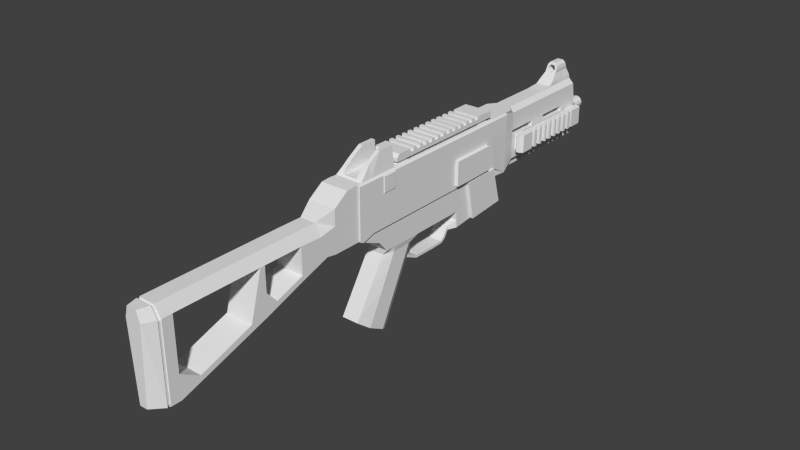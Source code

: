 # Source: submachinegun.blend  (saved by Blender 2.71.0; exported with 4.5.12 LTS)
import bpy
from mathutils import Matrix  # noqa: F401  (used for matrix-valued properties, if any)

bpy.ops.wm.read_factory_settings(use_empty=True)
scene = bpy.context.scene
scene.name = 'Scene'

# ---- collections
col_collection_1 = bpy.data.collections.new('Collection 1'); scene.collection.children.link(col_collection_1)

# ---- materials (node trees are filled in below, after node groups)
mat_material = bpy.data.materials.new('Material')
mat_material.alpha_threshold = 0.0
mat_material.use_transparent_shadow = False
mat_material.roughness = 0.5
mat_material.line_color = (0.0, 0.0, 0.0, 1.0)

# ---- material node trees

# ---- world
world_world = bpy.data.worlds.new('World'); scene.world = world_world
world_world.color = (0.05088, 0.05088, 0.05088)
world_world.use_sun_shadow = False
world_world.sun_shadow_jitter_overblur = 0.0
world_world.cycles.sampling_method = 'MANUAL'
world_world.cycles.sample_map_resolution = 256

# ---- meshes
me_cube = bpy.data.meshes.new('Cube')
me_cube.from_pydata([(0.4191, 0.4814, -2.158), (0.4191, -0.5278, -2.158), (-0.4198, -0.5278, -2.158), (-0.4198, 0.4814, -2.158), (0.4191, 0.4814, -0.6268), (0.4191, -0.5278, -0.6268), (-0.4198, -0.5278, -0.6268), (-0.4198, 0.4814, -0.6268), (0.4191, 0.4814, -2.931), (0.4191, -0.5023, -2.931), (-0.4198, -0.5023, -2.931), (-0.4198, 0.4814, -2.931), (0.4191, -1.01, -2.158), (-0.4198, -1.01, -2.158), (0.4191, -1.01, -0.6268), (-0.4198, -1.01, -0.6268), (0.4191, -0.8208, -2.931), (-0.4198, -0.8208, -2.931), (0.4191, -1.798, -2.285), (-0.4198, -1.798, -2.285), (0.4191, -1.798, -0.6268), (-0.4198, -1.798, -0.6268), (0.4191, -1.557, -2.39), (-0.4198, -1.557, -2.39), (0.4191, 1.965, -2.158), (-0.4198, 1.965, -2.158), (0.4191, 1.965, -0.6268), (-0.4198, 1.965, -0.6268), (0.4191, 2.187, -2.931), (-0.4198, 2.187, -2.931), (0.4191, 2.613, -2.158), (-0.4198, 2.613, -2.158), (0.4191, 2.761, -0.6268), (-0.4198, 2.761, -0.6268), (0.4191, 2.761, -2.931), (-0.4198, 2.761, -2.931), (0.4191, 3.821, -2.141), (-0.4198, 3.821, -2.141), (0.4191, 3.811, -0.6268), (-0.4198, 3.811, -0.6268), (0.4191, 4.024, -2.931), (-0.4198, 4.024, -2.931), (0.3547, 4.916, -2.232), (-0.3556, 4.916, -2.232), (0.3547, 4.916, -1.196), (-0.3556, 4.916, -1.196), (0.2321, 4.916, -0.6268), (-0.2329, 4.916, -0.6268), (0.3547, 6.128, -2.23), (-0.3556, 6.128, -2.23), (0.3547, 6.128, -1.196), (-0.3556, 6.128, -1.196), (0.2321, 6.128, -0.6268), (-0.2329, 6.128, -0.6268), (0.3547, 6.522, -2.23), (-0.3556, 6.522, -2.23), (0.3547, 6.522, -1.196), (-0.3556, 6.522, -1.196), (0.2321, 6.522, -0.6268), (-0.2329, 6.522, -0.6268), (0.3547, 7.723, -2.23), (-0.3556, 7.723, -2.23), (0.3547, 7.723, -1.196), (-0.3556, 7.723, -1.196), (0.2293, 7.723, -0.6268), (-0.2302, 7.723, -0.6268), (0.3547, 8.242, -2.23), (-0.3556, 8.242, -2.23), (0.3547, 8.242, -1.196), (-0.3556, 8.242, -1.196), (0.2315, 8.127, -0.6268), (-0.2323, 8.127, -0.6268), (0.2315, 7.865, -2.581), (-0.2324, 7.865, -2.581), (0.2315, 8.101, -2.581), (-0.2324, 8.101, -2.581), (0.4191, 4.432, -0.6268), (0.4191, 4.432, -1.196), (-0.4198, 4.432, -1.196), (-0.4198, 4.432, -0.6268), (-0.4466, 4.432, -2.479), (0.4459, 4.432, -2.479), (0.4191, 3.892, -2.454), (-0.4198, 3.892, -2.454), (0.4191, 2.851, -3.368), (-0.4198, 2.851, -3.368), (0.4191, 4.118, -3.265), (-0.4198, 4.118, -3.265), (0.4191, -1.4, -2.158), (0.4191, -1.122, -2.578), (-0.4198, -1.4, -2.158), (-0.4198, -1.122, -2.578), (0.4191, -1.4, -0.6268), (-0.4198, -1.4, -0.6268), (0.4256, -2.063, -2.216), (-0.4299, -2.063, -2.216), (0.4256, -2.063, -1.196), (-0.4299, -2.063, -1.196), (0.4256, -2.063, -0.6268), (-0.4299, -2.063, -0.6268), (0.4256, -2.784, -2.216), (-0.4299, -2.784, -2.216), (0.4256, -2.784, -1.196), (-0.4299, -2.784, -1.196), (0.4256, -2.784, -0.9631), (-0.4299, -2.784, -0.9631), (0.4256, -2.317, -1.196), (0.4256, -2.317, -0.6413), (-0.4299, -2.317, -0.6413), (-0.4299, -2.317, -1.196), (-0.4299, -2.317, -2.216), (0.4256, -2.317, -2.216), (0.4256, -3.298, -1.527), (0.4256, -2.784, -1.426), (0.4256, -3.086, -2.163), (0.4256, -2.784, -2.027), (-0.4299, -3.298, -1.527), (-0.4299, -2.784, -1.424), (-0.4299, -2.784, -2.027), (-0.4299, -3.086, -2.163), (0.235, -2.063, -2.216), (-0.243, -2.063, -2.216), (0.235, -2.063, -0.6268), (-0.243, -2.063, -0.6268), (0.235, -2.784, -2.216), (-0.243, -2.784, -2.216), (0.235, -2.784, -0.9631), (-0.243, -2.784, -0.9631), (-0.243, -2.317, -0.6413), (0.235, -2.317, -0.6413), (0.235, -2.317, -2.216), (-0.243, -2.317, -2.216), (0.235, -2.953, -2.216), (-0.243, -2.953, -2.216), (0.235, -3.298, -1.196), (-0.243, -3.298, -1.196), (0.235, -3.973, -1.188), (0.4256, -3.973, -1.501), (0.4256, -3.973, -2.462), (-0.4299, -3.973, -1.501), (-0.4299, -3.973, -2.462), (0.235, -3.973, -2.569), (-0.243, -3.973, -2.569), (-0.243, -3.973, -1.188), (0.235, -5.169, -2.999), (0.4256, -5.169, -1.501), (0.4256, -5.169, -2.891), (-0.4299, -5.169, -1.501), (-0.4299, -5.169, -2.891), (-0.243, -5.169, -2.999), (0.235, -5.169, -1.188), (-0.243, -5.169, -1.188), (0.235, -7.897, -3.885), (0.235, -7.897, -1.188), (0.4256, -7.897, -1.501), (0.4256, -7.897, -3.777), (-0.4299, -7.897, -1.501), (-0.4299, -7.897, -3.777), (-0.243, -7.897, -3.885), (-0.243, -7.897, -1.188), (0.235, -8.204, -1.188), (-0.243, -8.204, -1.188), (0.4256, -8.204, -1.501), (0.4256, -8.204, -3.777), (-0.4299, -8.204, -1.501), (-0.4299, -8.204, -3.777), (0.235, -8.204, -3.885), (-0.243, -8.204, -3.885), (-0.243, -8.204, -3.829), (0.3924, -8.204, -1.547), (0.3924, -8.204, -3.726), (-0.3967, -8.204, -1.547), (-0.3967, -8.204, -3.726), (0.235, -8.204, -3.829), (0.235, -8.204, -1.247), (-0.243, -8.204, -1.247), (0.235, -8.269, -3.829), (-0.243, -8.269, -3.829), (0.3924, -8.269, -1.547), (0.3924, -8.269, -3.726), (-0.3967, -8.269, -1.547), (-0.3967, -8.269, -3.726), (0.235, -8.269, -1.247), (-0.243, -8.269, -1.247), (0.235, -8.291, -3.88), (-0.243, -8.291, -3.88), (0.235, -8.291, -1.192), (0.4085, -8.291, -1.505), (0.4085, -8.291, -3.773), (-0.4128, -8.291, -1.505), (-0.4128, -8.291, -3.773), (-0.243, -8.291, -1.192), (0.1457, -8.619, -1.192), (0.235, -8.619, -1.505), (0.1138, -8.629, -3.761), (-0.243, -8.619, -1.505), (0.1933, -8.519, -3.88), (-0.2009, -8.519, -3.88), (-0.1537, -8.619, -1.192), (-0.1218, -8.629, -3.761), (0.4256, -7.897, -3.072), (0.4256, -7.12, -3.525), (0.4256, -7.305, -3.418), (0.4256, -5.169, -2.687), (0.4256, -5.687, -2.864), (0.4256, -5.31, -1.501), (-0.4299, -7.12, -3.525), (-0.4299, -7.897, -3.072), (-0.4299, -7.305, -3.418), (-0.4299, -5.169, -2.687), (-0.4299, -5.31, -1.501), (-0.4299, -5.687, -2.864), (0.4256, -3.973, -2.304), (0.4256, -2.784, -1.889), (0.4256, -3.204, -2.057), (0.4256, -5.169, -2.244), (0.4256, -4.844, -2.605), (-0.4299, -2.784, -1.889), (-0.4299, -3.973, -2.304), (-0.4299, -3.204, -2.057), (-0.4299, -5.169, -2.244), (-0.4299, -4.844, -2.605), (0.4191, 4.665, -0.6268), (-0.4198, 4.665, -0.6268), (-0.3556, 4.916, -0.7835), (0.3547, 4.916, -0.7835), (-0.3556, 6.128, -0.7835), (0.3547, 6.128, -0.7835), (-0.3556, 6.522, -0.7835), (0.3547, 6.522, -0.7835), (-0.3556, 7.723, -0.7835), (0.3547, 7.723, -0.7835), (-0.3556, 8.164, -0.7835), (0.3547, 8.164, -0.7835), (0.2261, 7.154, -0.4954), (-0.227, 7.154, -0.4954), (0.2104, 7.723, -0.4954), (-0.2113, 7.723, -0.4954), (0.2169, 8.103, -0.4954), (-0.2177, 8.103, -0.4954), (0.2321, 7.003, -0.5955), (-0.2329, 7.003, -0.5955), (0.1679, 7.374, -0.2935), (-0.1688, 7.374, -0.2935), (0.1625, 7.757, -0.2935), (-0.1634, 7.757, -0.2935), (0.1667, 8.013, -0.2935), (-0.1675, 8.013, -0.2935), (0.0908, 7.5, -0.001674), (-0.09166, 7.5, -0.001674), (0.0908, 7.742, -0.001674), (-0.09166, 7.742, -0.001674), (0.0908, 7.903, -0.001674), (-0.09166, 7.903, -0.001674), (-0.1791, 7.956, -0.1957), (-0.1771, 7.749, -0.1957), (0.1783, 7.956, -0.1957), (-0.1798, 7.44, -0.1957), (0.1762, 7.749, -0.1957), (0.1789, 7.44, -0.1957), (-0.1582, 7.746, -0.08051), (-0.1597, 7.47, -0.08051), (0.1589, 7.47, -0.08051), (-0.1594, 7.93, -0.08051), (0.1585, 7.93, -0.08051), (0.1573, 7.746, -0.08051), (0.1146, 7.44, -0.1957), (0.06437, 7.47, -0.08051), (0.05854, 7.374, -0.2935), (-0.1157, 7.44, -0.1957), (-0.06894, 7.47, -0.08051), (-0.07812, 7.374, -0.2935), (0.1146, 7.956, -0.1957), (0.05854, 8.013, -0.2935), (0.06437, 7.93, -0.08051), (-0.1157, 7.956, -0.1957), (-0.06894, 7.93, -0.08051), (-0.07812, 8.013, -0.2935), (0.2634, 0.3928, -3.097), (0.3847, -0.5023, -3.097), (-0.3853, -0.5023, -3.097), (-0.2641, 0.3928, -3.097), (0.2634, -0.8208, -3.097), (-0.2641, -0.8208, -3.097), (0.2634, -0.7531, -5.418), (0.3847, -1.49, -5.021), (-0.3853, -1.49, -5.021), (-0.2641, -0.7531, -5.418), (0.2634, -1.868, -4.74), (-0.2641, -1.868, -4.74), (-0.2641, -1.768, -4.583), (-0.3853, -1.396, -4.837), (0.2634, -1.768, -4.583), (-0.2641, -0.6522, -5.219), (0.2634, -0.6522, -5.219), (0.3847, -1.396, -4.837), (-0.2641, -1.262, -3.79), (0.2634, -1.262, -3.79), (-0.3853, -0.9186, -3.908), (-0.2641, -0.09026, -4.075), (0.2634, -0.09027, -4.075), (0.3847, -0.9186, -3.908), (-0.2641, -1.352, -3.931), (0.2634, -1.352, -3.931), (-0.3853, -1.003, -4.073), (-0.2641, -0.1886, -4.274), (0.2634, -0.1886, -4.274), (0.3847, -1.003, -4.073), (-0.2641, -0.9892, -3.361), (0.2634, -0.9892, -3.361), (-0.3853, -0.6611, -3.406), (-0.2641, 0.2085, -3.47), (0.2634, 0.2085, -3.47), (0.3847, -0.6611, -3.406), (-0.2641, -1.06, -3.472), (0.2634, -1.06, -3.472), (-0.3853, -0.7275, -3.536), (-0.2641, 0.1315, -3.626), (0.2634, 0.1315, -3.626), (0.3847, -0.7275, -3.536), (0.08815, -0.6288, -5.408), (-0.08885, -0.6288, -5.408), (-0.08885, -0.5822, -5.325), (0.08815, -0.5822, -5.325), (-0.08885, 0.02732, -4.224), (0.08815, 0.02732, -4.224), (-0.08885, 0.001219, -4.277), (0.08815, 0.001219, -4.277), (0.4191, 0.1744, -2.158), (-0.4198, 0.1744, -2.158), (0.4191, 0.1744, -0.6268), (-0.4198, 0.1744, -0.6268), (0.4191, 0.1744, -2.931), (-0.4198, 0.1744, -2.931), (0.3847, 0.1134, -3.097), (-0.3853, 0.1134, -3.097), (0.3847, -0.9832, -5.294), (-0.3853, -0.9832, -5.294), (-0.3853, -0.8842, -5.1), (0.3847, -0.8842, -5.1), (-0.3853, -0.3488, -4.023), (0.3847, -0.3488, -4.023), (-0.3853, -0.443, -4.212), (0.3847, -0.443, -4.212), (-0.3853, -0.06296, -3.45), (0.3847, -0.06296, -3.45), (-0.3853, -0.1367, -3.598), (0.3847, -0.1367, -3.598), (0.4191, -1.917, -2.223), (-0.4198, -1.917, -2.223), (0.4191, -1.917, -1.196), (-0.4198, -1.917, -1.196), (0.4191, -1.917, -0.6268), (-0.4198, -1.917, -0.6268), (0.4256, -1.939, -2.216), (-0.4299, -1.939, -2.216), (0.4256, -1.939, -1.196), (-0.4299, -1.939, -1.196), (0.4256, -1.939, -0.6268), (-0.4299, -1.939, -0.6268), (0.235, -1.939, -2.216), (-0.243, -1.939, -2.216), (0.235, -1.939, -1.196), (-0.243, -1.939, -1.196), (0.235, -1.939, -0.6268), (-0.243, -1.939, -0.6268), (0.5184, 2.613, -2.158), (-0.5191, 2.613, -2.158), (0.5184, 2.761, -2.931), (-0.5191, 2.761, -2.931), (0.5184, 3.821, -2.141), (-0.5191, 3.821, -2.141), (0.5184, 4.024, -2.931), (-0.5191, 4.024, -2.931), (0.5184, 3.892, -2.454), (-0.5191, 3.892, -2.454), (0.5184, 2.851, -3.368), (-0.5191, 2.851, -3.368), (0.5184, 4.118, -3.265), (-0.5191, 4.118, -3.265), (0.4727, 0.4814, -2.158), (0.4727, -0.5278, -2.158), (-0.4734, -0.5278, -2.158), (-0.4734, 0.4814, -2.158), (0.4727, 0.4814, -1.196), (0.4727, -0.5278, -1.196), (-0.4734, -0.5278, -1.196), (-0.4734, 0.4814, -1.196), (0.4727, -1.01, -2.158), (-0.4734, -1.01, -2.158), (0.4727, -1.01, -1.196), (-0.4734, -1.01, -1.196), (0.4727, -1.798, -2.285), (-0.4734, -1.798, -2.285), (0.4727, -1.798, -1.196), (-0.4734, -1.798, -1.196), (0.4727, 1.965, -2.158), (-0.4734, 1.965, -2.158), (0.4727, 1.965, -1.196), (-0.4734, 1.965, -1.196), (0.4727, 2.613, -2.158), (-0.4734, 2.613, -2.158), (0.4727, 2.761, -1.196), (-0.4734, 2.761, -1.196), (0.4727, 3.821, -2.141), (-0.4734, 3.821, -2.141), (0.4727, 3.811, -1.196), (-0.4734, 3.811, -1.196), (0.4727, 4.432, -1.196), (-0.4734, 4.432, -1.196), (0.4727, -1.4, -2.158), (-0.4734, -1.4, -2.158), (0.4727, -1.4, -1.196), (-0.4734, -1.4, -1.196), (0.4727, 0.1744, -2.158), (-0.4734, 0.1744, -2.158), (0.4727, 0.1744, -1.196), (-0.4734, 0.1744, -1.196), (0.4727, -1.917, -2.223), (-0.4734, -1.917, -2.223), (0.4727, -1.917, -1.196), (-0.4734, -1.917, -1.196), (0.4727, 2.021, -2.054), (0.4727, 2.021, -1.298), (0.4727, 2.53, -2.054), (0.4727, 2.646, -1.298), (0.4727, 3.478, -2.041), (0.4727, 3.471, -1.298), (0.5716, 2.021, -2.054), (0.5716, 2.021, -1.298), (0.5716, 2.53, -2.054), (0.5716, 2.646, -1.298), (0.5716, 3.478, -2.041), (0.5716, 3.471, -1.298), (0.4191, 2.204, -3.438), (-0.4198, 2.204, -3.438), (-0.4198, 2.807, -3.153), (-0.4198, 4.072, -3.101), (0.4191, 4.072, -3.101), (0.4191, 2.807, -3.153), (-0.5191, 2.807, -3.153), (-0.5191, 4.072, -3.101), (0.5184, 4.072, -3.101), (0.5184, 2.807, -3.153), (-0.4198, 2.196, -3.188), (0.4191, 2.196, -3.188), (0.2247, 2.048, -3.51), (-0.2254, 2.048, -3.51), (-0.2254, 2.039, -3.388), (0.2247, 2.039, -3.388), (0.2247, 1.996, -3.598), (-0.2254, 1.996, -3.598), (-0.2254, 1.947, -3.536), (0.2247, 1.947, -3.536), (0.2247, 1.911, -3.737), (-0.2254, 1.911, -3.737), (-0.2254, 1.862, -3.675), (0.2247, 1.862, -3.675), (0.2247, 1.769, -3.825), (-0.2254, 1.769, -3.825), (-0.2254, 1.745, -3.75), (0.2247, 1.745, -3.75), (0.2247, 1.37, -3.837), (-0.2254, 1.37, -3.837), (-0.2254, 1.371, -3.758), (0.2247, 1.371, -3.758), (0.2247, 0.6449, -3.824), (-0.2254, 0.6449, -3.824), (-0.2254, 0.6463, -3.746), (0.2247, 0.6463, -3.746), (0.2247, 0.2244, -3.63), (-0.2254, 0.2244, -3.63), (-0.2254, 0.2572, -3.558), (0.2247, 0.2572, -3.558), (-0.4198, 4.432, -0.6785), (0.4191, 4.432, -0.6785), (-0.4198, -1.917, -0.6785), (0.4191, -1.917, -0.6785), (-0.4734, 0.4814, -0.6785), (-0.4734, -0.5278, -0.6785), (0.4727, -0.5278, -0.6785), (0.4727, 0.4814, -0.6785), (-0.4734, -1.01, -0.6785), (0.4727, -1.01, -0.6785), (-0.4734, -1.798, -0.6785), (0.4727, -1.798, -0.6785), (-0.4734, 1.965, -0.6785), (0.4727, 1.965, -0.6785), (-0.4734, 2.761, -0.6785), (0.4727, 2.761, -0.6785), (-0.4734, 3.811, -0.6785), (0.4727, 3.811, -0.6785), (-0.4734, 4.432, -0.6785), (0.4727, 4.432, -0.6785), (0.4727, -1.4, -0.6785), (-0.4734, -1.4, -0.6785), (-0.4734, 0.1744, -0.6785), (0.4727, 0.1744, -0.6785), (-0.4734, -1.917, -0.6785), (0.4727, -1.917, -0.6785), (0.3456, -0.5278, -0.02591), (-0.3463, -0.5278, -0.02591), (0.3456, -1.01, -0.02591), (-0.3463, -1.01, -0.02591), (0.3456, -1.651, -0.4371), (-0.3463, -1.651, -0.4371), (0.3456, -1.4, -0.2623), (-0.3463, -1.4, -0.2623), (0.4936, -0.5569, -1.164), (0.4936, -0.9807, -1.164), (0.4936, -0.5569, -0.7098), (0.4936, -0.9807, -0.7098), (-0.221, -1.4, -0.2623), (-0.221, -1.01, -0.02591), (-0.221, -1.651, -0.4371), (-0.221, -0.5278, -0.02591), (0.2299, -1.4, -0.2623), (0.2299, -1.651, -0.4371), (0.2299, -1.01, -0.02591), (0.2299, -0.5278, -0.02591), (-0.221, -1.4, -0.5776), (-0.221, -1.01, -0.5776), (-0.221, -1.756, -0.5776), (-0.221, -0.5278, -0.5776), (0.2299, -1.4, -0.5776), (0.2299, -1.756, -0.5776), (0.2299, -1.01, -0.5776), (0.2299, -0.5278, -0.5776), (0.3547, 7.539, -1.33), (0.3547, 5.943, -1.33), (0.3547, 4.916, -1.33), (0.3547, 6.522, -1.33), (0.3547, 5.943, -1.501), (0.3547, 7.539, -1.501), (0.3547, 6.522, -1.501), (0.3547, 4.916, -1.501), (-0.3556, 7.539, -1.501), (-0.3556, 5.943, -1.501), (-0.3556, 4.916, -1.501), (-0.3556, 6.522, -1.501), (-0.3556, 4.916, -1.33), (-0.3556, 5.943, -1.33), (-0.3556, 6.522, -1.33), (-0.3556, 7.539, -1.33), (-0.0003209, 9.046, -1.521), (-0.0003209, 7.046, -1.521), (0.09622, 9.046, -1.546), (0.09622, 7.046, -1.546), (0.1669, 9.046, -1.615), (0.1669, 7.046, -1.615), (0.1928, 9.046, -1.709), (0.1928, 7.046, -1.709), (0.1669, 9.046, -1.803), (0.1669, 7.046, -1.803), (0.09622, 9.046, -1.872), (0.09622, 7.046, -1.872), (-0.0003209, 9.046, -1.898), (-0.0003209, 7.046, -1.898), (-0.09686, 9.046, -1.872), (-0.09686, 7.046, -1.872), (-0.1675, 9.046, -1.803), (-0.1675, 7.046, -1.803), (-0.1934, 9.046, -1.709), (-0.1934, 7.046, -1.709), (-0.1675, 9.046, -1.615), (-0.1675, 7.046, -1.615), (-0.09686, 9.046, -1.546), (-0.09686, 7.046, -1.546), (-0.0003209, 8.664, -1.521), (0.09622, 8.664, -1.546), (0.1669, 8.664, -1.615), (0.1928, 8.664, -1.709), (0.1669, 8.664, -1.803), (0.09622, 8.664, -1.872), (-0.0003209, 8.664, -1.898), (-0.09686, 8.664, -1.872), (-0.1675, 8.664, -1.803), (-0.1934, 8.664, -1.709), (-0.1675, 8.664, -1.615), (-0.09686, 8.664, -1.546), (-0.0003209, 8.451, -1.438), (0.1388, 8.451, -1.475), (0.2406, 8.451, -1.574), (0.2778, 8.451, -1.709), (0.2406, 8.451, -1.845), (0.1388, 8.451, -1.944), (-0.0003209, 8.451, -1.98), (-0.1394, 8.451, -1.944), (-0.2412, 8.451, -1.845), (-0.2785, 8.451, -1.709), (-0.2412, 8.451, -1.574), (-0.1394, 8.451, -1.475), (-0.0003209, 8.451, -1.521), (0.09622, 8.451, -1.546), (0.1669, 8.451, -1.615), (0.1928, 8.451, -1.709), (0.1669, 8.451, -1.803), (0.09622, 8.451, -1.872), (-0.0003209, 8.451, -1.898), (-0.09686, 8.451, -1.872), (-0.1675, 8.451, -1.803), (-0.1934, 8.451, -1.709), (-0.1675, 8.451, -1.615), (-0.09686, 8.451, -1.546), (-0.0003209, 9.046, -1.557), (-0.0003209, 7.046, -1.557), (0.07792, 9.046, -1.577), (0.07792, 7.046, -1.577), (0.1352, 9.046, -1.633), (0.1352, 7.046, -1.633), (0.1562, 9.046, -1.709), (0.1562, 7.046, -1.709), (0.1352, 9.046, -1.786), (0.1352, 7.046, -1.786), (0.07792, 9.046, -1.841), (0.07792, 7.046, -1.841), (-0.0003209, 9.046, -1.862), (-0.0003209, 7.046, -1.862), (-0.07856, 9.046, -1.841), (-0.07856, 7.046, -1.841), (-0.1358, 9.046, -1.786), (-0.1358, 7.046, -1.786), (-0.1568, 9.046, -1.709), (-0.1568, 7.046, -1.709), (-0.1358, 9.046, -1.633), (-0.1358, 7.046, -1.633), (-0.07856, 9.046, -1.577), (-0.07856, 7.046, -1.577), (0.4191, 0.1251, -0.419), (-0.4198, 0.1251, -0.419), (0.4191, 3.075, -0.419), (-0.4198, 3.075, -0.419), (0.4191, 0.1251, -0.5301), (-0.4198, 0.1251, -0.5301), (0.4191, 3.075, -0.5301), (-0.4198, 3.075, -0.5301), (0.4191, -0.3995, -0.419), (-0.4198, -0.3995, -0.419), (0.4191, -0.3995, -0.5301), (-0.4198, -0.3995, -0.5301), (0.4191, 3.687, -0.419), (-0.4198, 3.687, -0.419), (0.4191, 3.687, -0.5301), (-0.4198, 3.687, -0.5301), (0.4191, 0.1251, -0.3215), (-0.4198, 0.1251, -0.3215), (0.4191, -0.3239, -0.3215), (-0.4198, -0.3239, -0.3215), (0.4191, 3.075, -0.3323), (-0.4198, 3.075, -0.3323), (0.4191, 3.629, -0.3323), (-0.4198, 3.629, -0.3323), (0.4191, 2.921, -0.419), (0.4191, 2.809, -0.419), (0.4191, 2.659, -0.419), (0.4191, 2.55, -0.419), (0.4191, 2.405, -0.419), (0.4191, 2.279, -0.419), (0.4191, 2.156, -0.419), (0.4191, 2.035, -0.419), (0.4191, 1.907, -0.419), (0.4191, 1.793, -0.419), (0.4191, 1.65, -0.419), (0.4191, 1.536, -0.419), (0.4191, 1.386, -0.419), (0.4191, 1.289, -0.419), (0.4191, 1.135, -0.419), (0.4191, 1.03, -0.419), (0.4191, 0.878, -0.419), (0.4191, 0.7951, -0.419), (0.4191, 0.6429, -0.419), (0.4191, 0.5385, -0.419), (0.4191, 0.384, -0.419), (0.4191, 0.2677, -0.419), (-0.4198, 0.2677, -0.419), (-0.4198, 0.384, -0.419), (-0.4198, 0.5385, -0.419), (-0.4198, 0.6429, -0.419), (-0.4198, 0.7951, -0.419), (-0.4198, 0.878, -0.419), (-0.4198, 1.03, -0.419), (-0.4198, 1.135, -0.419), (-0.4198, 1.289, -0.419), (-0.4198, 1.386, -0.419), (-0.4198, 1.536, -0.419), (-0.4198, 1.65, -0.419), (-0.4198, 1.793, -0.419), (-0.4198, 1.907, -0.419), (-0.4198, 2.035, -0.419), (-0.4198, 2.156, -0.419), (-0.4198, 2.279, -0.419), (-0.4198, 2.405, -0.419), (-0.4198, 2.55, -0.419), (-0.4198, 2.659, -0.419), (-0.4198, 2.809, -0.419), (-0.4198, 2.921, -0.419), (0.4191, 2.921, -0.5301), (0.4191, 2.809, -0.5301), (0.4191, 2.659, -0.5301), (0.4191, 2.55, -0.5301), (0.4191, 2.405, -0.5301), (0.4191, 2.279, -0.5301), (0.4191, 2.156, -0.5301), (0.4191, 2.035, -0.5301), (0.4191, 1.907, -0.5301), (0.4191, 1.793, -0.5301), (0.4191, 1.65, -0.5301), (0.4191, 1.536, -0.5301), (0.4191, 1.386, -0.5301), (0.4191, 1.289, -0.5301), (0.4191, 1.135, -0.5301), (0.4191, 1.03, -0.5301), (0.4191, 0.878, -0.5301), (0.4191, 0.7951, -0.5301), (0.4191, 0.6429, -0.5301), (0.4191, 0.5385, -0.5301), (0.4191, 0.384, -0.5301), (0.4191, 0.2677, -0.5301), (-0.4198, 0.2677, -0.5301), (-0.4198, 0.384, -0.5301), (-0.4198, 0.5385, -0.5301), (-0.4198, 0.6429, -0.5301), (-0.4198, 0.7951, -0.5301), (-0.4198, 0.878, -0.5301), (-0.4198, 1.03, -0.5301), (-0.4198, 1.135, -0.5301), (-0.4198, 1.289, -0.5301), (-0.4198, 1.386, -0.5301), (-0.4198, 1.536, -0.5301), (-0.4198, 1.65, -0.5301), (-0.4198, 1.793, -0.5301), (-0.4198, 1.907, -0.5301), (-0.4198, 2.035, -0.5301), (-0.4198, 2.156, -0.5301), (-0.4198, 2.279, -0.5301), (-0.4198, 2.405, -0.5301), (-0.4198, 2.55, -0.5301), (-0.4198, 2.659, -0.5301), (-0.4198, 2.809, -0.5301), (-0.4198, 2.921, -0.5301), (0.4191, 2.921, -0.3244), (0.4191, 2.809, -0.3244), (0.4191, 2.659, -0.3244), (0.4191, 2.55, -0.3244), (0.4191, 2.405, -0.3244), (0.4191, 2.279, -0.3244), (0.4191, 2.156, -0.3244), (0.4191, 2.035, -0.3244), (0.4191, 1.907, -0.3244), (0.4191, 1.793, -0.3244), (0.4191, 1.65, -0.3244), (0.4191, 1.536, -0.3244), (0.4191, 1.386, -0.3244), (0.4191, 1.289, -0.3244), (0.4191, 1.135, -0.3244), (0.4191, 1.03, -0.3244), (0.4191, 0.878, -0.3244), (0.4191, 0.7951, -0.3244), (0.4191, 0.6429, -0.3244), (0.4191, 0.5385, -0.3244), (0.4191, 0.384, -0.3244), (0.4191, 0.2677, -0.3244), (-0.4198, 0.2677, -0.3244), (-0.4198, 0.384, -0.3244), (-0.4198, 0.5385, -0.3244), (-0.4198, 0.6429, -0.3244), (-0.4198, 0.7951, -0.3244), (-0.4198, 0.878, -0.3244), (-0.4198, 1.03, -0.3244), (-0.4198, 1.135, -0.3244), (-0.4198, 1.289, -0.3244), (-0.4198, 1.386, -0.3244), (-0.4198, 1.536, -0.3244), (-0.4198, 1.65, -0.3244), (-0.4198, 1.793, -0.3244), (-0.4198, 1.907, -0.3244), (-0.4198, 2.035, -0.3244), (-0.4198, 2.156, -0.3244), (-0.4198, 2.279, -0.3244), (-0.4198, 2.405, -0.3244), (-0.4198, 2.55, -0.3244), (-0.4198, 2.659, -0.3244), (-0.4198, 2.809, -0.3244), (-0.4198, 2.921, -0.3244), (0.3721, -0.009097, -0.5301), (-0.3728, -0.009097, -0.5301), (0.3721, -0.2653, -0.5301), (-0.3728, -0.2653, -0.5301), (0.3721, 0.08753, -0.6428), (-0.3728, 0.08753, -0.6428), (0.3721, -0.362, -0.6428), (-0.3728, -0.362, -0.6428), (0.3584, 3.191, -0.5301), (-0.3591, 3.191, -0.5301), (0.3584, 3.491, -0.5301), (-0.3591, 3.491, -0.5301), (0.3584, 3.117, -0.6475), (-0.3591, 3.117, -0.6475), (0.3584, 3.565, -0.6475), (-0.3591, 3.565, -0.6475), (0.215, 5.45, -2.433), (-0.2157, 5.45, -2.433), (0.215, 5.45, -2.334), (-0.2157, 5.45, -2.334), (0.215, 4.906, -2.433), (-0.2157, 4.906, -2.433), (0.215, 4.906, -2.334), (-0.2157, 4.906, -2.334), (0.215, 5.45, -2.51), (-0.2157, 5.45, -2.51), (0.215, 4.958, -2.51), (-0.2157, 4.958, -2.51), (0.215, 5.587, -2.433), (0.215, 5.686, -2.433), (0.215, 5.82, -2.433), (0.215, 5.917, -2.433), (0.215, 6.046, -2.433), (0.215, 6.157, -2.433), (0.215, 6.267, -2.433), (0.215, 6.375, -2.433), (0.215, 6.489, -2.433), (0.215, 6.59, -2.433), (0.215, 6.717, -2.433), (0.215, 6.818, -2.433), (0.215, 6.951, -2.433), (0.215, 7.038, -2.433), (0.215, 7.175, -2.433), (0.215, 7.268, -2.433), (0.215, 7.403, -2.433), (0.215, 7.477, -2.433), (0.215, 7.612, -2.433), (0.215, 7.705, -2.433), (0.215, 7.842, -2.433), (-0.2157, 7.842, -2.433), (-0.2157, 7.705, -2.433), (-0.2157, 7.612, -2.433), (-0.2157, 7.477, -2.433), (-0.2157, 7.403, -2.433), (-0.2157, 7.268, -2.433), (-0.2157, 7.175, -2.433), (-0.2157, 7.038, -2.433), (-0.2157, 6.951, -2.433), (-0.2157, 6.818, -2.433), (-0.2157, 6.717, -2.433), (-0.2157, 6.59, -2.433), (-0.2157, 6.489, -2.433), (-0.2157, 6.375, -2.433), (-0.2157, 6.267, -2.433), (-0.2157, 6.157, -2.433), (-0.2157, 6.046, -2.433), (-0.2157, 5.917, -2.433), (-0.2157, 5.82, -2.433), (-0.2157, 5.686, -2.433), (-0.2157, 5.587, -2.433), (0.215, 5.587, -2.334), (0.215, 5.686, -2.334), (0.215, 5.82, -2.334), (0.215, 5.917, -2.334), (0.215, 6.046, -2.334), (0.215, 6.157, -2.334), (0.215, 6.267, -2.334), (0.215, 6.375, -2.334), (0.215, 6.489, -2.334), (0.215, 6.59, -2.334), (0.215, 6.717, -2.334), (0.215, 6.818, -2.334), (0.215, 6.951, -2.334), (0.215, 7.038, -2.334), (0.215, 7.175, -2.334), (0.215, 7.268, -2.334), (0.215, 7.403, -2.334), (0.215, 7.477, -2.334), (0.215, 7.612, -2.334), (0.215, 7.705, -2.334), (0.215, 7.842, -2.334), (-0.2157, 7.842, -2.334), (-0.2157, 7.705, -2.334), (-0.2157, 7.612, -2.334), (-0.2157, 7.477, -2.334), (-0.2157, 7.403, -2.334), (-0.2157, 7.268, -2.334), (-0.2157, 7.175, -2.334), (-0.2157, 7.038, -2.334), (-0.2157, 6.951, -2.334), (-0.2157, 6.818, -2.334), (-0.2157, 6.717, -2.334), (-0.2157, 6.59, -2.334), (-0.2157, 6.489, -2.334), (-0.2157, 6.375, -2.334), (-0.2157, 6.267, -2.334), (-0.2157, 6.157, -2.334), (-0.2157, 6.046, -2.334), (-0.2157, 5.917, -2.334), (-0.2157, 5.82, -2.334), (-0.2157, 5.686, -2.334), (-0.2157, 5.587, -2.334), (0.215, 5.587, -2.517), (0.215, 5.686, -2.517), (0.215, 5.82, -2.517), (0.215, 5.917, -2.517), (0.215, 6.046, -2.517), (0.215, 6.157, -2.517), (0.215, 6.267, -2.517), (0.215, 6.375, -2.517), (0.215, 6.489, -2.517), (0.215, 6.59, -2.517), (0.215, 6.717, -2.517), (0.215, 6.818, -2.517), (0.215, 6.951, -2.517), (0.215, 7.038, -2.517), (0.215, 7.175, -2.517), (0.215, 7.268, -2.517), (0.215, 7.403, -2.517), (0.215, 7.477, -2.517), (0.215, 7.612, -2.517), (0.215, 7.705, -2.517), (-0.2157, 7.705, -2.517), (-0.2157, 7.612, -2.517), (-0.2157, 7.477, -2.517), (-0.2157, 7.403, -2.517), (-0.2157, 7.268, -2.517), (-0.2157, 7.175, -2.517), (-0.2157, 7.038, -2.517), (-0.2157, 6.951, -2.517), (-0.2157, 6.818, -2.517), (-0.2157, 6.717, -2.517), (-0.2157, 6.59, -2.517), (-0.2157, 6.489, -2.517), (-0.2157, 6.375, -2.517), (-0.2157, 6.267, -2.517), (-0.2157, 6.157, -2.517), (-0.2157, 6.046, -2.517), (-0.2157, 5.917, -2.517), (-0.2157, 5.82, -2.517), (-0.2157, 5.686, -2.517), (-0.2157, 5.587, -2.517), (0.1838, 5.347, -2.334), (-0.1845, 5.347, -2.334), (0.1838, 5.081, -2.334), (-0.1845, 5.081, -2.334), (0.1838, 5.413, -2.229), (-0.1845, 5.413, -2.229), (0.1838, 5.014, -2.229), (-0.1845, 5.014, -2.229), (0.3547, 8.242, -2.406), (0.3547, 7.723, -2.406), (-0.3556, 7.723, -2.406), (-0.3556, 8.242, -2.406), (0.5581, 5.538, -2.026), (0.5581, 5.538, -1.483), (0.5581, 7.73, -2.026), (0.5581, 7.73, -1.483), (0.4469, 5.538, -2.026), (0.4469, 5.538, -1.483), (0.4469, 7.73, -2.026), (0.4469, 7.73, -1.483), (0.5581, 5.014, -2.026), (0.5581, 5.014, -1.483), (0.4469, 5.014, -2.026), (0.4469, 5.014, -1.483), (0.5581, 8.227, -2.026), (0.5581, 8.227, -1.483), (0.4469, 8.227, -2.026), (0.4469, 8.227, -1.483), (0.6555, 5.538, -2.026), (0.6555, 5.538, -1.483), (0.6555, 5.089, -2.026), (0.6555, 5.089, -1.483), (0.6447, 7.73, -2.026), (0.6447, 7.73, -1.483), (0.6447, 8.169, -2.026), (0.6447, 8.169, -1.483), (0.5581, 7.623, -2.026), (0.5581, 7.502, -2.026), (0.5581, 7.36, -2.026), (0.5581, 7.246, -2.026), (0.5581, 7.101, -2.026), (0.5581, 6.987, -2.026), (0.5581, 6.845, -2.026), (0.5581, 6.748, -2.026), (0.5581, 6.576, -2.026), (0.5581, 6.472, -2.026), (0.5581, 6.313, -2.026), (0.5581, 6.23, -2.026), (0.5581, 6.056, -2.026), (0.5581, 5.952, -2.026), (0.5581, 5.797, -2.026), (0.5581, 5.681, -2.026), (0.5581, 5.681, -1.483), (0.5581, 5.797, -1.483), (0.5581, 5.952, -1.483), (0.5581, 6.056, -1.483), (0.5581, 6.23, -1.483), (0.5581, 6.313, -1.483), (0.5581, 6.472, -1.483), (0.5581, 6.576, -1.483), (0.5581, 6.748, -1.483), (0.5581, 6.845, -1.483), (0.5581, 6.987, -1.483), (0.5581, 7.101, -1.483), (0.5581, 7.246, -1.483), (0.5581, 7.36, -1.483), (0.5581, 7.502, -1.483), (0.5581, 7.623, -1.483), (0.4469, 7.623, -2.026), (0.4469, 7.502, -2.026), (0.4469, 7.36, -2.026), (0.4469, 7.246, -2.026), (0.4469, 7.101, -2.026), (0.4469, 6.987, -2.026), (0.4469, 6.845, -2.026), (0.4469, 6.748, -2.026), (0.4469, 6.576, -2.026), (0.4469, 6.472, -2.026), (0.4469, 6.313, -2.026), (0.4469, 6.23, -2.026), (0.4469, 6.056, -2.026), (0.4469, 5.952, -2.026), (0.4469, 5.797, -2.026), (0.4469, 5.681, -2.026), (0.4469, 5.681, -1.483), (0.4469, 5.797, -1.483), (0.4469, 5.952, -1.483), (0.4469, 6.056, -1.483), (0.4469, 6.23, -1.483), (0.4469, 6.313, -1.483), (0.4469, 6.472, -1.483), (0.4469, 6.576, -1.483), (0.4469, 6.748, -1.483), (0.4469, 6.845, -1.483), (0.4469, 6.987, -1.483), (0.4469, 7.101, -1.483), (0.4469, 7.246, -1.483), (0.4469, 7.36, -1.483), (0.4469, 7.502, -1.483), (0.4469, 7.623, -1.483), (0.6526, 7.623, -2.026), (0.6526, 7.502, -2.026), (0.6526, 7.36, -2.026), (0.6526, 7.246, -2.026), (0.6526, 7.101, -2.026), (0.6526, 6.987, -2.026), (0.6526, 6.845, -2.026), (0.6526, 6.748, -2.026), (0.6526, 6.576, -2.026), (0.6526, 6.472, -2.026), (0.6526, 6.313, -2.026), (0.6526, 6.23, -2.026), (0.6526, 6.056, -2.026), (0.6526, 5.952, -2.026), (0.6526, 5.797, -2.026), (0.6526, 5.681, -2.026), (0.6526, 5.681, -1.483), (0.6526, 5.797, -1.483), (0.6526, 5.952, -1.483), (0.6526, 6.056, -1.483), (0.6526, 6.23, -1.483), (0.6526, 6.313, -1.483), (0.6526, 6.472, -1.483), (0.6526, 6.576, -1.483), (0.6526, 6.748, -1.483), (0.6526, 6.845, -1.483), (0.6526, 6.987, -1.483), (0.6526, 7.101, -1.483), (0.6526, 7.246, -1.483), (0.6526, 7.36, -1.483), (0.6526, 7.502, -1.483), (0.6526, 7.623, -1.483), (0.4469, 5.404, -1.995), (0.4469, 5.404, -1.513), (0.4469, 5.148, -1.995), (0.4469, 5.148, -1.513), (0.3342, 5.501, -1.995), (0.3342, 5.501, -1.513), (0.3342, 5.051, -1.995), (0.3342, 5.051, -1.513), (0.4469, 7.846, -1.986), (0.4469, 7.846, -1.522), (0.4469, 8.146, -1.986), (0.4469, 8.146, -1.522), (0.3295, 7.771, -1.986), (0.3295, 7.771, -1.522), (0.3295, 8.22, -1.986), (0.3295, 8.22, -1.522), (-0.5589, 5.538, -1.482), (-0.5589, 5.538, -2.026), (-0.5589, 7.73, -1.482), (-0.5589, 7.73, -2.026), (-0.4478, 5.538, -1.482), (-0.4478, 5.538, -2.026), (-0.4478, 7.73, -1.482), (-0.4478, 7.73, -2.026), (-0.5589, 5.014, -1.482), (-0.5589, 5.014, -2.026), (-0.4478, 5.014, -1.482), (-0.4478, 5.014, -2.026), (-0.5589, 8.227, -1.482), (-0.5589, 8.227, -2.026), (-0.4478, 8.227, -1.482), (-0.4478, 8.227, -2.026), (-0.6564, 5.538, -1.482), (-0.6564, 5.538, -2.026), (-0.6564, 5.089, -1.482), (-0.6564, 5.089, -2.026), (-0.6455, 7.73, -1.482), (-0.6455, 7.73, -2.026), (-0.6455, 8.169, -1.482), (-0.6455, 8.169, -2.026), (-0.5589, 7.623, -1.482), (-0.5589, 7.502, -1.482), (-0.5589, 7.36, -1.482), (-0.5589, 7.246, -1.482), (-0.5589, 7.101, -1.482), (-0.5589, 6.987, -1.482), (-0.5589, 6.845, -1.482), (-0.5589, 6.748, -1.482), (-0.5589, 6.576, -1.482), (-0.5589, 6.472, -1.482), (-0.5589, 6.313, -1.482), (-0.5589, 6.23, -1.482), (-0.5589, 6.056, -1.482), (-0.5589, 5.952, -1.482), (-0.5589, 5.797, -1.482), (-0.5589, 5.681, -1.482), (-0.5589, 5.681, -2.026), (-0.5589, 5.797, -2.026), (-0.5589, 5.952, -2.026), (-0.5589, 6.056, -2.026), (-0.5589, 6.23, -2.026), (-0.5589, 6.313, -2.026), (-0.5589, 6.472, -2.026), (-0.5589, 6.576, -2.026), (-0.5589, 6.748, -2.026), (-0.5589, 6.845, -2.026), (-0.5589, 6.987, -2.026), (-0.5589, 7.101, -2.026), (-0.5589, 7.246, -2.026), (-0.5589, 7.36, -2.026), (-0.5589, 7.502, -2.026), (-0.5589, 7.623, -2.026), (-0.4478, 7.623, -1.482), (-0.4478, 7.502, -1.482), (-0.4478, 7.36, -1.482), (-0.4478, 7.246, -1.482), (-0.4478, 7.101, -1.482), (-0.4478, 6.987, -1.482), (-0.4478, 6.845, -1.482), (-0.4478, 6.748, -1.482), (-0.4478, 6.576, -1.482), (-0.4478, 6.472, -1.482), (-0.4478, 6.313, -1.482), (-0.4478, 6.23, -1.482), (-0.4478, 6.056, -1.482), (-0.4478, 5.952, -1.482), (-0.4478, 5.797, -1.482), (-0.4478, 5.681, -1.482), (-0.4478, 5.681, -2.026), (-0.4478, 5.797, -2.026), (-0.4478, 5.952, -2.026), (-0.4478, 6.056, -2.026), (-0.4478, 6.23, -2.026), (-0.4478, 6.313, -2.026), (-0.4478, 6.472, -2.026), (-0.4478, 6.576, -2.026), (-0.4478, 6.748, -2.026), (-0.4478, 6.845, -2.026), (-0.4478, 6.987, -2.026), (-0.4478, 7.101, -2.026), (-0.4478, 7.246, -2.026), (-0.4478, 7.36, -2.026), (-0.4478, 7.502, -2.026), (-0.4478, 7.623, -2.026), (-0.6535, 7.623, -1.482), (-0.6535, 7.502, -1.482), (-0.6535, 7.36, -1.482), (-0.6535, 7.246, -1.482), (-0.6535, 7.101, -1.482), (-0.6535, 6.987, -1.482), (-0.6535, 6.845, -1.482), (-0.6535, 6.748, -1.482), (-0.6535, 6.576, -1.482), (-0.6535, 6.472, -1.482), (-0.6535, 6.313, -1.482), (-0.6535, 6.23, -1.482), (-0.6535, 6.056, -1.482), (-0.6535, 5.952, -1.482), (-0.6535, 5.797, -1.482), (-0.6535, 5.681, -1.482), (-0.6535, 5.681, -2.026), (-0.6535, 5.797, -2.026), (-0.6535, 5.952, -2.026), (-0.6535, 6.056, -2.026), (-0.6535, 6.23, -2.026), (-0.6535, 6.313, -2.026), (-0.6535, 6.472, -2.026), (-0.6535, 6.576, -2.026), (-0.6535, 6.748, -2.026), (-0.6535, 6.845, -2.026), (-0.6535, 6.987, -2.026), (-0.6535, 7.101, -2.026), (-0.6535, 7.246, -2.026), (-0.6535, 7.36, -2.026), (-0.6535, 7.502, -2.026), (-0.6535, 7.623, -2.026), (-0.4478, 5.404, -1.513), (-0.4478, 5.404, -1.995), (-0.4478, 5.148, -1.513), (-0.4478, 5.148, -1.995), (-0.3351, 5.501, -1.513), (-0.3351, 5.501, -1.995), (-0.3351, 5.051, -1.513), (-0.3351, 5.051, -1.995), (-0.4478, 7.846, -1.522), (-0.4478, 7.846, -1.986), (-0.4478, 8.146, -1.522), (-0.4478, 8.146, -1.986), (-0.3304, 7.771, -1.522), (-0.3304, 7.771, -1.986), (-0.3304, 8.22, -1.522), (-0.3304, 8.22, -1.986)], [(34, 35)], [(329, 3, 11, 333), (2, 13, 389, 382), (16, 17, 283, 282), (477, 350, 420, 499), (8, 11, 29, 28), (330, 331, 6, 5), (2, 10, 17, 13), (11, 3, 25, 29), (88, 12, 388, 410), (17, 10, 280, 283), (9, 1, 12, 16), (0, 8, 28, 24), (328, 1, 9, 332), (91, 89, 22, 23), (90, 91, 23, 19), (89, 88, 18, 22), (15, 93, 507, 503), (1, 328, 414, 381), (349, 351, 421, 419), (93, 15, 482, 495), (18, 19, 23, 22), (25, 3, 383, 397), (92, 14, 502, 506), (12, 1, 381, 388), (13, 90, 411, 389), (29, 25, 31, 35), (24, 28, 34, 30), (14, 483, 480, 5), (481, 4, 330, 497), (7, 4, 26, 27), (490, 39, 79, 492), (27, 486, 478, 7), (84, 86, 378, 376), (87, 85, 377, 379), (436, 35, 369, 440), (20, 485, 494, 92), (76, 493, 475), (27, 26, 32, 33), (329, 2, 382, 415), (32, 26, 487, 489), (44, 225, 222, 76, 475, 77), (46, 222, 225), (83, 82, 40, 41), (90, 19, 393, 411), (78, 80, 409), (33, 32, 38, 39), (350, 348, 418, 420), (224, 47, 53, 226), (225, 44, 50, 227), (223, 222, 46, 47), (80, 78, 45, 540, 538, 43), (77, 81, 42, 535, 530, 44), (81, 80, 43, 42), (226, 53, 59, 228), (227, 50, 56, 229), (47, 46, 52, 53), (43, 538, 537, 49), (535, 42, 48, 532), (42, 43, 49, 48), (228, 59, 65, 230), (229, 56, 62, 231), (53, 52, 58, 59), (49, 537, 539, 55), (532, 48, 54, 534), (48, 49, 55, 54), (230, 65, 71, 232), (231, 62, 68, 233), (70, 71, 239, 238), (55, 539, 536, 61), (534, 54, 60, 533), (54, 55, 61, 60), (68, 66, 67, 69), (233, 232, 71, 70), (71, 65, 237, 239), (61, 536, 543, 63, 69, 67), (62, 528, 533, 60, 66, 68), (944, 945, 72, 74), (72, 73, 75, 74), (946, 947, 75, 73), (947, 944, 74, 75), (945, 946, 73, 72), (0, 24, 396, 380), (496, 479, 6, 331), (39, 38, 76, 79), (348, 18, 392, 418), (82, 81, 36), (437, 87, 379, 441), (438, 40, 372, 442), (37, 80, 83), (84, 85, 87, 86), (437, 438, 86, 87), (439, 84, 376, 443), (17, 16, 89, 91), (13, 17, 91, 90), (16, 12, 88, 89), (352, 477, 499), (31, 25, 397, 401), (93, 21, 505, 507), (97, 99, 359, 357), (98, 96, 356, 358), (106, 107, 104, 102), (108, 109, 103, 105), (128, 108, 105, 127), (109, 110, 101, 118, 217, 117, 103), (111, 106, 102, 113, 213, 115, 100), (130, 111, 100, 124), (96, 98, 107, 106), (99, 97, 109, 108), (123, 99, 108, 128), (97, 95, 110, 109), (94, 96, 106, 111), (120, 94, 111, 130), (133, 132, 141, 142), (115, 213, 214, 114), (117, 217, 219, 116), (94, 120, 360, 354), (120, 121, 361, 360), (122, 98, 358, 364), (123, 122, 364, 365), (107, 129, 126, 104), (129, 128, 127, 126), (110, 131, 125, 101), (131, 130, 124, 125), (98, 122, 129, 107), (122, 123, 128, 129), (95, 121, 131, 110), (121, 120, 130, 131), (127, 135, 134, 126), (125, 124, 132, 133), (116, 219, 218, 139), (114, 214, 212, 138), (154, 156, 210, 205), (138, 212, 216, 203, 146), (188, 194, 184), (201, 202, 200, 155), (144, 146, 201, 155, 152), (177, 176, 184, 185), (168, 173, 176, 177), (160, 161, 175, 174), (153, 159, 161, 160), (156, 207, 157, 165, 164), (155, 200, 154, 162, 163), (198, 195, 193, 192), (154, 153, 160, 162), (191, 189, 195, 198), (185, 184, 194, 199), (174, 175, 183, 182), (189, 190, 199, 195), (164, 165, 172, 171), (163, 162, 169, 170), (183, 180, 189, 191), (175, 171, 180, 183), (161, 164, 171, 175), (165, 167, 168, 172), (159, 156, 164, 161), (157, 158, 167, 165), (171, 172, 181, 180), (172, 168, 177, 181), (170, 169, 178, 179), (167, 166, 173, 168), (151, 147, 210, 156, 159), (148, 149, 158, 157, 206), (143, 139, 147, 151), (140, 142, 149, 148), (135, 116, 139, 143), (180, 181, 190, 189), (181, 177, 185, 190), (179, 178, 187, 188), (176, 179, 188, 184), (119, 133, 142, 140), (101, 125, 133), (105, 135, 127), (118, 101, 133, 119), (188, 187, 193, 194), (103, 117, 116, 135), (187, 186, 192, 193), (105, 103, 135), (146, 203, 204, 202, 201), (203, 215, 145, 205, 204), (207, 208, 206, 157), (209, 148, 206, 208, 211), (147, 220, 209, 211, 210), (213, 113, 112, 214), (214, 112, 137, 212), (216, 215, 203), (205, 210, 211, 204), (218, 140, 148, 209, 221), (217, 118, 119, 219), (219, 119, 140, 218), (220, 221, 209), (154, 200, 207, 156), (200, 202, 208, 207), (202, 204, 211, 208), (212, 218, 221, 216), (216, 221, 220, 215), (145, 215, 220, 147), (147, 139, 137, 145), (137, 139, 218, 212), (102, 104, 134), (126, 134, 104), (113, 102, 134, 112), (124, 100, 132), (100, 115, 114, 132), (134, 135, 143, 136), (142, 141, 144, 149), (136, 143, 151, 150), (132, 114, 138, 141), (112, 134, 136, 137), (149, 144, 152, 158), (150, 151, 159, 153), (141, 138, 146, 144), (137, 136, 150, 145), (158, 152, 166, 167), (145, 150, 153, 154, 205), (152, 155, 163, 166), (166, 163, 170, 173), (162, 160, 174, 169), (182, 183, 191, 186), (173, 170, 179, 176), (169, 174, 182, 178), (186, 191, 198, 192), (178, 182, 186, 187), (195, 199, 194, 193), (199, 190, 185), (79, 76, 222, 223), (45, 224, 226, 51), (46, 225, 227, 52), (51, 226, 228, 57), (52, 227, 229, 58), (57, 228, 230, 63), (58, 229, 231, 64), (63, 230, 232, 69), (64, 231, 233, 70), (68, 69, 232, 233), (223, 47, 224), (78, 474, 79, 223, 224, 45), (238, 239, 247, 277, 273, 246), (239, 237, 245, 247), (65, 59, 241, 235, 237), (64, 70, 238, 236), (59, 58, 240, 241), (58, 64, 236, 234, 240), (241, 240, 234, 235), (264, 274, 276, 263, 253, 252), (263, 260, 251, 253), (237, 235, 243, 245), (236, 238, 246, 244), (235, 234, 242, 268, 271, 243), (234, 236, 244, 242), (249, 248, 250, 251), (251, 250, 252, 253), (260, 261, 249, 251), (265, 264, 252, 250), (261, 270, 267, 262, 248, 249), (262, 265, 250, 248), (246, 273, 272, 256), (247, 245, 255, 254), (245, 243, 257, 255), (244, 246, 256, 258), (268, 242, 259, 266), (242, 244, 258, 259), (256, 272, 274, 264), (254, 255, 260, 263), (255, 257, 261, 260), (258, 256, 264, 265), (266, 259, 262, 267), (259, 258, 265, 262), (243, 271, 269, 257), (257, 269, 270, 261), (269, 275, 276, 270), (271, 277, 275, 269), (266, 267, 274, 272), (274, 267, 270, 276), (275, 254, 263, 276), (277, 247, 254, 275), (268, 266, 272, 273), (268, 273, 277, 271), (82, 83, 80, 81), (292, 290, 289, 288), (290, 291, 286, 289), (333, 11, 281, 335), (11, 8, 278, 281), (332, 9, 279, 334), (9, 16, 282, 279), (286, 285, 288, 289), (336, 285, 286, 337), (338, 293, 287, 337), (293, 294, 323, 322), (339, 295, 285, 336), (295, 292, 288, 285), (303, 302, 290, 292), (302, 304, 291, 290), (342, 305, 293, 338), (305, 306, 294, 293), (343, 307, 295, 339), (307, 303, 292, 295), (315, 314, 296, 297), (314, 316, 298, 296), (346, 317, 299, 340), (317, 318, 300, 299), (347, 319, 301, 341), (319, 315, 297, 301), (297, 296, 302, 303), (296, 298, 304, 302), (340, 299, 305, 342), (306, 305, 326, 327), (341, 301, 307, 343), (301, 297, 303, 307), (282, 283, 308, 309), (283, 280, 310, 308), (335, 281, 311, 344), (281, 278, 312, 311), (334, 279, 313, 345), (279, 282, 309, 313), (309, 308, 314, 315), (308, 310, 316, 314), (344, 311, 317, 346), (312, 473, 472, 311), (345, 313, 319, 347), (313, 309, 315, 319), (322, 323, 320, 321), (294, 284, 320, 323), (287, 293, 322, 321), (284, 287, 321, 320), (324, 325, 327, 326), (300, 306, 327, 325), (305, 299, 324, 326), (299, 300, 325, 324), (2, 329, 333, 10), (24, 30, 400, 396), (474, 78, 409, 492), (3, 329, 415, 383), (4, 7, 331, 330), (484, 498, 353, 21), (0, 328, 332, 8), (10, 333, 335, 280), (8, 332, 334, 278), (284, 336, 337, 287), (291, 338, 337, 286), (294, 339, 336, 284), (304, 342, 338, 291), (306, 343, 339, 294), (316, 346, 340, 298), (318, 347, 341, 300), (298, 340, 342, 304), (300, 341, 343, 306), (280, 335, 344, 310), (278, 334, 345, 312), (310, 344, 346, 316), (312, 345, 347, 318), (348, 350, 351, 349), (476, 477, 352, 353), (20, 21, 353, 352), (328, 0, 380, 414), (19, 18, 348, 349), (361, 355, 357, 363), (362, 364, 358, 356), (354, 360, 362, 356), (360, 361, 363, 362), (357, 359, 365, 363), (363, 365, 364, 362), (99, 123, 365, 359), (95, 97, 357, 355), (96, 94, 354, 356), (121, 95, 355, 361), (440, 441, 379, 377), (369, 367, 375, 373), (370, 366, 374), (366, 368, 372, 374), (367, 371, 375), (442, 443, 376, 378), (37, 83, 375, 371), (82, 36, 370, 374), (31, 37, 371, 367), (40, 82, 374, 372), (83, 41, 373, 375), (30, 34, 368, 366), (35, 31, 367, 369), (36, 30, 366, 370), (414, 416, 385, 381), (415, 417, 387, 383), (479, 386, 391, 482), (386, 382, 389, 391), (381, 385, 390, 388), (484, 395, 421, 498), (38, 32, 489, 491), (76, 38, 491, 493), (495, 413, 395, 484), (413, 411, 393, 395), (410, 412, 394, 392), (481, 384, 398, 487), (383, 387, 399, 397), (384, 380, 396, 398), (487, 398, 402, 489), (499, 485, 20, 352), (397, 399, 403, 401), (404, 406, 427, 426), (489, 402, 406, 491), (484, 21, 93, 495), (401, 403, 407, 405), (406, 402, 425, 427), (7, 478, 496, 331), (491, 406, 408, 493), (405, 407, 409, 80), (482, 391, 413, 495), (391, 389, 411, 413), (388, 390, 412, 410), (380, 384, 416, 414), (382, 386, 417, 415), (395, 393, 419, 421), (392, 394, 420, 418), (30, 36, 404, 400), (18, 88, 410, 392), (80, 37, 405), (37, 31, 401, 405), (19, 349, 419, 393), (426, 427, 433, 432), (427, 425, 431, 433), (402, 398, 423, 425), (400, 404, 426, 424), (396, 400, 424, 422), (398, 396, 422, 423), (429, 428, 430, 431), (431, 430, 432, 433), (425, 423, 429, 431), (424, 426, 432, 430), (422, 424, 430, 428), (423, 422, 428, 429), (434, 435, 85, 84), (445, 444, 448, 449), (444, 436, 85, 435), (439, 445, 434, 84), (85, 436, 440, 377), (41, 437, 441, 373), (86, 438, 442, 378), (41, 40, 438, 437), (34, 439, 443, 368), (369, 373, 441, 440), (372, 368, 443, 442), (28, 29, 444, 445), (29, 35, 436, 444), (34, 28, 445, 439), (449, 448, 452, 453), (434, 445, 449, 446), (444, 435, 447, 448), (435, 434, 446, 447), (453, 452, 456, 457), (446, 449, 453, 450), (448, 447, 451, 452), (447, 446, 450, 451), (457, 456, 460, 461), (450, 453, 457, 454), (452, 451, 455, 456), (451, 450, 454, 455), (461, 460, 464, 465), (454, 457, 461, 458), (456, 455, 459, 460), (455, 454, 458, 459), (465, 464, 468, 469), (458, 461, 465, 462), (460, 459, 463, 464), (459, 458, 462, 463), (469, 468, 472, 473), (462, 465, 469, 466), (464, 463, 467, 468), (463, 462, 466, 467), (317, 311, 472, 471), (466, 469, 473, 470), (468, 467, 471, 472), (467, 466, 470, 471), (318, 470, 473, 312), (317, 471, 470, 318), (490, 488, 33, 39), (351, 476, 498, 421), (77, 475, 493, 408), (33, 488, 486, 27), (351, 350, 477, 476), (417, 386, 479, 496), (416, 384, 481, 497), (480, 483, 511, 510), (5, 480, 497, 330), (394, 485, 499, 420), (412, 494, 485, 394), (26, 4, 481, 487), (387, 478, 486, 399), (92, 494, 483, 14), (399, 486, 488, 403), (353, 498, 476), (403, 488, 490, 407), (407, 490, 492, 409), (15, 6, 479, 482), (390, 483, 494, 412), (387, 417, 496, 478), (385, 416, 497, 480), (515, 501, 503, 513), (512, 507, 505, 514), (513, 503, 507, 512), (20, 92, 506, 504), (6, 15, 503, 501), (14, 5, 500, 502), (21, 20, 525, 522), (508, 510, 511, 509), (483, 390, 509, 511), (385, 480, 510, 508), (390, 385, 508, 509), (517, 516, 524, 525), (516, 518, 526, 524), (518, 519, 527, 526), (506, 516, 517, 504), (502, 518, 516, 506), (500, 519, 518, 502), (524, 520, 522, 525), (526, 521, 520, 524), (527, 523, 521, 526), (515, 513, 521, 523), (513, 512, 520, 521), (512, 514, 522, 520), (505, 21, 522, 514), (504, 517, 525, 20), (6, 523, 527, 5), (515, 523, 6, 501), (5, 527, 519, 500), (56, 531, 528, 62), (50, 529, 531, 56), (44, 530, 529, 50), (542, 57, 63, 543), (529, 532, 534, 531), (540, 45, 51, 541), (541, 51, 57, 542), (528, 531, 542, 543), (533, 528, 543, 536), (537, 541, 542, 539), (534, 533, 536, 539), (534, 539, 542, 531), (532, 529, 541, 537), (529, 530, 540, 541), (535, 532, 537, 538), (535, 538, 540, 530), (592, 545, 547, 593), (593, 547, 549, 594), (594, 549, 551, 595), (595, 551, 553, 596), (596, 553, 555, 597), (597, 555, 557, 598), (598, 557, 559, 599), (599, 559, 561, 600), (600, 561, 563, 601), (601, 563, 565, 602), (602, 565, 567, 603), (603, 567, 545, 592), (544, 568, 569, 546), (546, 569, 570, 548), (548, 570, 571, 550), (550, 571, 572, 552), (552, 572, 573, 554), (554, 573, 574, 556), (556, 574, 575, 558), (558, 575, 576, 560), (560, 576, 577, 562), (562, 577, 578, 564), (564, 578, 579, 566), (566, 579, 568, 544), (568, 580, 581, 569), (569, 581, 582, 570), (570, 582, 583, 571), (571, 583, 584, 572), (572, 584, 585, 573), (573, 585, 586, 574), (574, 586, 587, 575), (575, 587, 588, 576), (576, 588, 589, 577), (577, 589, 590, 578), (578, 590, 591, 579), (579, 591, 580, 568), (580, 592, 593, 581), (581, 593, 594, 582), (582, 594, 595, 583), (583, 595, 596, 584), (584, 596, 597, 585), (585, 597, 598, 586), (586, 598, 599, 587), (587, 599, 600, 588), (588, 600, 601, 589), (589, 601, 602, 590), (590, 602, 603, 591), (591, 603, 592, 580), (544, 546, 606, 604), (553, 551, 611, 613), (558, 560, 620, 618), (564, 566, 626, 624), (559, 557, 617, 619), (565, 563, 623, 625), (548, 550, 610, 608), (549, 547, 607, 609), (554, 556, 616, 614), (560, 562, 622, 620), (555, 553, 613, 615), (566, 544, 604, 626), (561, 559, 619, 621), (567, 565, 625, 627), (550, 552, 612, 610), (551, 549, 609, 611), (556, 558, 618, 616), (562, 564, 624, 622), (557, 555, 615, 617), (563, 561, 621, 623), (546, 548, 608, 606), (545, 567, 627, 605), (547, 545, 605, 607), (552, 554, 614, 612), (604, 605, 627, 626), (626, 627, 625, 624), (624, 625, 623, 622), (622, 623, 621, 620), (620, 621, 619, 618), (618, 619, 617, 616), (616, 617, 615, 614), (614, 615, 613, 612), (612, 613, 611, 610), (610, 611, 609, 608), (608, 609, 607, 606), (606, 607, 605, 604), (81, 77, 408), (406, 404, 81, 408), (36, 81, 404), (695, 652, 630, 631), (739, 635, 634, 696), (674, 718, 633, 629), (652, 696, 634, 630), (630, 634, 642, 640), (632, 628, 636, 638), (637, 639, 638, 636), (629, 633, 639, 637), (639, 633, 785, 787), (629, 637, 647, 645), (640, 642, 643, 641), (635, 631, 641, 643), (635, 643, 795, 793), (641, 631, 649, 651), (644, 645, 647, 646), (636, 628, 644, 646), (637, 636, 646, 647), (628, 629, 645, 644), (649, 648, 650, 651), (630, 640, 650, 648), (640, 641, 651, 650), (631, 630, 648, 649), (629, 628, 673, 674), (675, 674, 762, 763), (675, 672, 671, 676), (694, 653, 741, 782), (677, 670, 669, 678), (685, 684, 772, 773), (679, 668, 667, 680), (660, 687, 775, 748), (681, 666, 665, 682), (680, 667, 755, 768), (683, 664, 663, 684), (661, 660, 748, 749), (685, 662, 661, 686), (695, 694, 782, 783), (687, 660, 659, 688), (671, 670, 758, 759), (689, 658, 657, 690), (690, 657, 745, 778), (691, 656, 655, 692), (664, 683, 771, 752), (693, 654, 653, 694), (681, 680, 768, 769), (633, 718, 717, 632), (718, 719, 716, 717), (719, 720, 715, 716), (720, 721, 714, 715), (721, 722, 713, 714), (722, 723, 712, 713), (723, 724, 711, 712), (724, 725, 710, 711), (725, 726, 709, 710), (726, 727, 708, 709), (727, 728, 707, 708), (728, 729, 706, 707), (729, 730, 705, 706), (730, 731, 704, 705), (731, 732, 703, 704), (732, 733, 702, 703), (733, 734, 701, 702), (734, 735, 700, 701), (735, 736, 699, 700), (736, 737, 698, 699), (737, 738, 697, 698), (738, 739, 696, 697), (631, 635, 739, 695), (695, 739, 738, 694), (694, 738, 737, 693), (693, 737, 736, 692), (692, 736, 735, 691), (691, 735, 734, 690), (690, 734, 733, 689), (689, 733, 732, 688), (688, 732, 731, 687), (687, 731, 730, 686), (686, 730, 729, 685), (685, 729, 728, 684), (684, 728, 727, 683), (683, 727, 726, 682), (682, 726, 725, 681), (681, 725, 724, 680), (680, 724, 723, 679), (679, 723, 722, 678), (678, 722, 721, 677), (677, 721, 720, 676), (676, 720, 719, 675), (675, 719, 718, 674), (628, 632, 717, 673), (673, 717, 716, 672), (672, 716, 715, 671), (671, 715, 714, 670), (670, 714, 713, 669), (669, 713, 712, 668), (668, 712, 711, 667), (667, 711, 710, 666), (666, 710, 709, 665), (665, 709, 708, 664), (664, 708, 707, 663), (663, 707, 706, 662), (662, 706, 705, 661), (661, 705, 704, 660), (660, 704, 703, 659), (659, 703, 702, 658), (658, 702, 701, 657), (657, 701, 700, 656), (656, 700, 699, 655), (655, 699, 698, 654), (654, 698, 697, 653), (653, 697, 696, 652), (762, 761, 760, 763), (764, 759, 758, 765), (766, 757, 756, 767), (768, 755, 754, 769), (770, 753, 752, 771), (772, 751, 750, 773), (774, 749, 748, 775), (776, 747, 746, 777), (778, 745, 744, 779), (780, 743, 742, 781), (782, 741, 740, 783), (670, 677, 765, 758), (684, 663, 751, 772), (665, 664, 752, 753), (656, 691, 779, 744), (655, 654, 742, 743), (674, 673, 761, 762), (689, 688, 776, 777), (679, 678, 766, 767), (666, 681, 769, 754), (688, 659, 747, 776), (669, 668, 756, 757), (652, 695, 783, 740), (659, 658, 746, 747), (678, 669, 757, 766), (693, 692, 780, 781), (683, 682, 770, 771), (662, 685, 773, 750), (692, 655, 743, 780), (673, 672, 760, 761), (672, 675, 763, 760), (663, 662, 750, 751), (682, 665, 753, 770), (658, 689, 777, 746), (653, 652, 740, 741), (687, 686, 774, 775), (677, 676, 764, 765), (668, 679, 767, 756), (686, 661, 749, 774), (667, 666, 754, 755), (654, 693, 781, 742), (657, 656, 744, 745), (676, 671, 759, 764), (691, 690, 778, 779), (787, 785, 789, 791), (632, 638, 786, 784), (638, 639, 787, 786), (633, 632, 784, 785), (789, 788, 790, 791), (784, 786, 790, 788), (786, 787, 791, 790), (785, 784, 788, 789), (793, 795, 799, 797), (642, 634, 792, 794), (643, 642, 794, 795), (634, 635, 793, 792), (796, 797, 799, 798), (794, 792, 796, 798), (795, 794, 798, 799), (792, 793, 797, 796), (853, 812, 800, 801), (895, 803, 802, 854), (812, 854, 802, 800), (800, 802, 806, 804), (804, 806, 807, 805), (803, 801, 805, 807), (803, 807, 939, 937), (805, 801, 809, 811), (809, 808, 810, 811), (800, 804, 810, 808), (804, 805, 811, 810), (801, 800, 808, 809), (833, 832, 831, 834), (852, 813, 897, 934), (835, 830, 829, 836), (843, 842, 924, 925), (837, 828, 827, 838), (820, 845, 927, 904), (839, 826, 825, 840), (838, 827, 911, 920), (841, 824, 823, 842), (821, 820, 904, 905), (843, 822, 821, 844), (853, 852, 934, 935), (845, 820, 819, 846), (831, 830, 914, 915), (847, 818, 817, 848), (848, 817, 901, 930), (849, 816, 815, 850), (824, 841, 923, 908), (851, 814, 813, 852), (839, 838, 920, 921), (875, 876, 873, 874), (876, 877, 872, 873), (877, 878, 871, 872), (878, 879, 870, 871), (879, 880, 869, 870), (880, 881, 868, 869), (881, 882, 867, 868), (882, 883, 866, 867), (883, 884, 865, 866), (884, 885, 864, 865), (885, 886, 863, 864), (886, 887, 862, 863), (887, 888, 861, 862), (888, 889, 860, 861), (889, 890, 859, 860), (890, 891, 858, 859), (891, 892, 857, 858), (892, 893, 856, 857), (893, 894, 855, 856), (894, 895, 854, 855), (801, 803, 895, 853), (853, 895, 894, 852), (852, 894, 893, 851), (851, 893, 892, 850), (850, 892, 891, 849), (849, 891, 890, 848), (848, 890, 889, 847), (847, 889, 888, 846), (846, 888, 887, 845), (845, 887, 886, 844), (844, 886, 885, 843), (843, 885, 884, 842), (842, 884, 883, 841), (841, 883, 882, 840), (840, 882, 881, 839), (839, 881, 880, 838), (838, 880, 879, 837), (837, 879, 878, 836), (836, 878, 877, 835), (835, 877, 876, 834), (834, 876, 875, 833), (832, 874, 873, 831), (831, 873, 872, 830), (830, 872, 871, 829), (829, 871, 870, 828), (828, 870, 869, 827), (827, 869, 868, 826), (826, 868, 867, 825), (825, 867, 866, 824), (824, 866, 865, 823), (823, 865, 864, 822), (822, 864, 863, 821), (821, 863, 862, 820), (820, 862, 861, 819), (819, 861, 860, 818), (818, 860, 859, 817), (817, 859, 858, 816), (816, 858, 857, 815), (815, 857, 856, 814), (814, 856, 855, 813), (813, 855, 854, 812), (916, 915, 914, 917), (918, 913, 912, 919), (920, 911, 910, 921), (922, 909, 908, 923), (924, 907, 906, 925), (926, 905, 904, 927), (928, 903, 902, 929), (930, 901, 900, 931), (932, 899, 898, 933), (934, 897, 896, 935), (830, 835, 917, 914), (842, 823, 907, 924), (825, 824, 908, 909), (816, 849, 931, 900), (815, 814, 898, 899), (847, 846, 928, 929), (837, 836, 918, 919), (826, 839, 921, 910), (846, 819, 903, 928), (829, 828, 912, 913), (812, 853, 935, 896), (819, 818, 902, 903), (836, 829, 913, 918), (851, 850, 932, 933), (841, 840, 922, 923), (822, 843, 925, 906), (850, 815, 899, 932), (823, 822, 906, 907), (840, 825, 909, 922), (818, 847, 929, 902), (813, 812, 896, 897), (845, 844, 926, 927), (835, 834, 916, 917), (828, 837, 919, 912), (844, 821, 905, 926), (827, 826, 910, 911), (814, 851, 933, 898), (817, 816, 900, 901), (834, 831, 915, 916), (849, 848, 930, 931), (832, 833, 875, 874), (937, 939, 943, 941), (806, 802, 936, 938), (807, 806, 938, 939), (802, 803, 937, 936), (940, 941, 943, 942), (938, 936, 940, 942), (939, 938, 942, 943), (936, 937, 941, 940), (66, 60, 945, 944), (61, 67, 947, 946), (67, 66, 944, 947), (60, 61, 946, 945), (988, 1020, 953, 949), (950, 954, 962, 960), (952, 948, 956, 958), (957, 959, 958, 956), (949, 953, 959, 957), (959, 953, 1069, 1071), (949, 957, 967, 965), (960, 962, 963, 961), (955, 951, 961, 963), (955, 963, 1079, 1077), (961, 951, 969, 971), (964, 965, 967, 966), (956, 948, 964, 966), (957, 956, 966, 967), (948, 949, 965, 964), (969, 968, 970, 971), (950, 960, 970, 968), (960, 961, 971, 970), (951, 950, 968, 969), (949, 948, 987, 988), (989, 988, 1052, 1053), (989, 986, 985, 990), (991, 984, 983, 992), (999, 998, 1062, 1063), (993, 982, 981, 994), (974, 1001, 1065, 1038), (995, 980, 979, 996), (994, 981, 1045, 1058), (997, 978, 977, 998), (975, 974, 1038, 1039), (999, 976, 975, 1000), (1001, 974, 973, 1002), (985, 984, 1048, 1049), (978, 997, 1061, 1042), (995, 994, 1058, 1059), (953, 1020, 1019, 952), (1020, 1021, 1018, 1019), (1021, 1022, 1017, 1018), (1022, 1023, 1016, 1017), (1023, 1024, 1015, 1016), (1024, 1025, 1014, 1015), (1025, 1026, 1013, 1014), (1026, 1027, 1012, 1013), (1027, 1028, 1011, 1012), (1028, 1029, 1010, 1011), (1029, 1030, 1009, 1010), (1030, 1031, 1008, 1009), (1031, 1032, 1007, 1008), (1032, 1033, 1006, 1007), (1033, 1034, 1005, 1006), (1034, 1035, 1004, 1005), (954, 1004, 1035, 955), (1003, 1035, 1034, 1002), (1002, 1034, 1033, 1001), (1001, 1033, 1032, 1000), (1000, 1032, 1031, 999), (999, 1031, 1030, 998), (998, 1030, 1029, 997), (997, 1029, 1028, 996), (996, 1028, 1027, 995), (995, 1027, 1026, 994), (994, 1026, 1025, 993), (993, 1025, 1024, 992), (992, 1024, 1023, 991), (991, 1023, 1022, 990), (990, 1022, 1021, 989), (989, 1021, 1020, 988), (948, 952, 1019, 987), (987, 1019, 1018, 986), (986, 1018, 1017, 985), (985, 1017, 1016, 984), (984, 1016, 1015, 983), (983, 1015, 1014, 982), (982, 1014, 1013, 981), (981, 1013, 1012, 980), (980, 1012, 1011, 979), (979, 1011, 1010, 978), (978, 1010, 1009, 977), (977, 1009, 1008, 976), (976, 1008, 1007, 975), (975, 1007, 1006, 974), (974, 1006, 1005, 973), (973, 1005, 1004, 972), (1052, 1051, 1050, 1053), (1054, 1049, 1048, 1055), (1056, 1047, 1046, 1057), (1058, 1045, 1044, 1059), (1060, 1043, 1042, 1061), (1062, 1041, 1040, 1063), (1064, 1039, 1038, 1065), (1066, 1037, 1036, 1067), (951, 955, 1035, 1003), (951, 1003, 972, 950), (950, 972, 1004, 954), (984, 991, 1055, 1048), (998, 977, 1041, 1062), (979, 978, 1042, 1043), (988, 987, 1051, 1052), (1003, 1002, 1066, 1067), (993, 992, 1056, 1057), (980, 995, 1059, 1044), (1002, 973, 1037, 1066), (983, 982, 1046, 1047), (973, 972, 1036, 1037), (992, 983, 1047, 1056), (997, 996, 1060, 1061), (976, 999, 1063, 1040), (987, 986, 1050, 1051), (986, 989, 1053, 1050), (977, 976, 1040, 1041), (996, 979, 1043, 1060), (972, 1003, 1067, 1036), (1001, 1000, 1064, 1065), (991, 990, 1054, 1055), (982, 993, 1057, 1046), (1000, 975, 1039, 1064), (981, 980, 1044, 1045), (990, 985, 1049, 1054), (1071, 1069, 1073, 1075), (952, 958, 1070, 1068), (958, 959, 1071, 1070), (953, 952, 1068, 1069), (1073, 1072, 1074, 1075), (1068, 1070, 1074, 1072), (1070, 1071, 1075, 1074), (1069, 1068, 1072, 1073), (1077, 1079, 1083, 1081), (962, 954, 1076, 1078), (963, 962, 1078, 1079), (954, 955, 1077, 1076), (1080, 1081, 1083, 1082), (1078, 1076, 1080, 1082), (1079, 1078, 1082, 1083), (1076, 1077, 1081, 1080), (1124, 1156, 1089, 1085), (1086, 1090, 1098, 1096), (1088, 1084, 1092, 1094), (1093, 1095, 1094, 1092), (1085, 1089, 1095, 1093), (1095, 1089, 1205, 1207), (1085, 1093, 1103, 1101), (1096, 1098, 1099, 1097), (1091, 1087, 1097, 1099), (1091, 1099, 1215, 1213), (1097, 1087, 1105, 1107), (1100, 1101, 1103, 1102), (1092, 1084, 1100, 1102), (1093, 1092, 1102, 1103), (1084, 1085, 1101, 1100), (1105, 1104, 1106, 1107), (1086, 1096, 1106, 1104), (1096, 1097, 1107, 1106), (1087, 1086, 1104, 1105), (1085, 1084, 1123, 1124), (1125, 1124, 1188, 1189), (1125, 1122, 1121, 1126), (1127, 1120, 1119, 1128), (1135, 1134, 1198, 1199), (1129, 1118, 1117, 1130), (1110, 1137, 1201, 1174), (1131, 1116, 1115, 1132), (1130, 1117, 1181, 1194), (1133, 1114, 1113, 1134), (1111, 1110, 1174, 1175), (1135, 1112, 1111, 1136), (1137, 1110, 1109, 1138), (1121, 1120, 1184, 1185), (1114, 1133, 1197, 1178), (1131, 1130, 1194, 1195), (1089, 1156, 1155, 1088), (1156, 1157, 1154, 1155), (1157, 1158, 1153, 1154), (1158, 1159, 1152, 1153), (1159, 1160, 1151, 1152), (1160, 1161, 1150, 1151), (1161, 1162, 1149, 1150), (1162, 1163, 1148, 1149), (1163, 1164, 1147, 1148), (1164, 1165, 1146, 1147), (1165, 1166, 1145, 1146), (1166, 1167, 1144, 1145), (1167, 1168, 1143, 1144), (1168, 1169, 1142, 1143), (1169, 1170, 1141, 1142), (1170, 1171, 1140, 1141), (1090, 1140, 1171, 1091), (1139, 1171, 1170, 1138), (1138, 1170, 1169, 1137), (1137, 1169, 1168, 1136), (1136, 1168, 1167, 1135), (1135, 1167, 1166, 1134), (1134, 1166, 1165, 1133), (1133, 1165, 1164, 1132), (1132, 1164, 1163, 1131), (1131, 1163, 1162, 1130), (1130, 1162, 1161, 1129), (1129, 1161, 1160, 1128), (1128, 1160, 1159, 1127), (1127, 1159, 1158, 1126), (1126, 1158, 1157, 1125), (1125, 1157, 1156, 1124), (1084, 1088, 1155, 1123), (1123, 1155, 1154, 1122), (1122, 1154, 1153, 1121), (1121, 1153, 1152, 1120), (1120, 1152, 1151, 1119), (1119, 1151, 1150, 1118), (1118, 1150, 1149, 1117), (1117, 1149, 1148, 1116), (1116, 1148, 1147, 1115), (1115, 1147, 1146, 1114), (1114, 1146, 1145, 1113), (1113, 1145, 1144, 1112), (1112, 1144, 1143, 1111), (1111, 1143, 1142, 1110), (1110, 1142, 1141, 1109), (1109, 1141, 1140, 1108), (1188, 1187, 1186, 1189), (1190, 1185, 1184, 1191), (1192, 1183, 1182, 1193), (1194, 1181, 1180, 1195), (1196, 1179, 1178, 1197), (1198, 1177, 1176, 1199), (1200, 1175, 1174, 1201), (1202, 1173, 1172, 1203), (1087, 1091, 1171, 1139), (1087, 1139, 1108, 1086), (1086, 1108, 1140, 1090), (1120, 1127, 1191, 1184), (1134, 1113, 1177, 1198), (1115, 1114, 1178, 1179), (1124, 1123, 1187, 1188), (1139, 1138, 1202, 1203), (1129, 1128, 1192, 1193), (1116, 1131, 1195, 1180), (1138, 1109, 1173, 1202), (1119, 1118, 1182, 1183), (1109, 1108, 1172, 1173), (1128, 1119, 1183, 1192), (1133, 1132, 1196, 1197), (1112, 1135, 1199, 1176), (1123, 1122, 1186, 1187), (1122, 1125, 1189, 1186), (1113, 1112, 1176, 1177), (1132, 1115, 1179, 1196), (1108, 1139, 1203, 1172), (1137, 1136, 1200, 1201), (1127, 1126, 1190, 1191), (1118, 1129, 1193, 1182), (1136, 1111, 1175, 1200), (1117, 1116, 1180, 1181), (1126, 1121, 1185, 1190), (1207, 1205, 1209, 1211), (1088, 1094, 1206, 1204), (1094, 1095, 1207, 1206), (1089, 1088, 1204, 1205), (1209, 1208, 1210, 1211), (1204, 1206, 1210, 1208), (1206, 1207, 1211, 1210), (1205, 1204, 1208, 1209), (1213, 1215, 1219, 1217), (1098, 1090, 1212, 1214), (1099, 1098, 1214, 1215), (1090, 1091, 1213, 1212), (1216, 1217, 1219, 1218), (1214, 1212, 1216, 1218), (1215, 1214, 1218, 1219), (1212, 1213, 1217, 1216)])
me_cube.materials.append(mat_material)
me_cube.use_remesh_preserve_volume = False
me_cube.use_remesh_preserve_attributes = False
me_cube.use_mirror_vertex_groups = False
me_cube.update()

# ---- objects
ob_cube = bpy.data.objects.new('Cube', me_cube)

# ---- transforms, parenting, visibility, modifiers, constraints
ob_cube.location = (0.0, 0.0, 0.0)
ob_cube.lock_rotations_4d = False
ob_cube.empty_display_type = 'ARROWS'
ob_cube.lineart.crease_threshold = 0.0

# ---- collection membership
col_collection_1.objects.link(ob_cube)

# ---- scene / render settings (as saved in the file)
scene.frame_start = 1; scene.frame_end = 250; scene.frame_set(15)
scene.render.engine = 'BLENDER_EEVEE_NEXT'
scene.render.resolution_percentage = 50
scene.render.dither_intensity = 0.0
scene.cycles.use_denoising = False
scene.cycles.samples = 10
scene.cycles.sampling_pattern = 'TABULATED_SOBOL'
scene.cycles.light_sampling_threshold = 0.0
scene.cycles.use_adaptive_sampling = False
scene.cycles.use_light_tree = False
scene.cycles.blur_glossy = 0.0
scene.cycles.volume_bounces = 1
scene.cycles.pixel_filter_type = 'GAUSSIAN'
scene.cycles.sample_clamp_indirect = 0.0
scene.view_settings.view_transform = 'Standard'
bpy.context.view_layer.update()

# ---- added for rendering (the .blend has no active camera and no usable light): camera, sun
cam_auto = bpy.data.cameras.new('AutoCamera')
cam_auto.lens = 50.0
cam_auto.sensor_width = 36.0
cam_auto.clip_end = 1000.0
ob_auto_camera = bpy.data.objects.new('AutoCamera', cam_auto)
scene.collection.objects.link(ob_auto_camera)
ob_auto_camera.location = (17.1472, -20.3686, 11.0084)
ob_auto_camera.rotation_euler = (1.09748, -7.21219e-08, 0.694738)
scene.camera = ob_auto_camera
light_auto_sun = bpy.data.lights.new('AutoSun', 'SUN')
light_auto_sun.energy = 3.0
light_auto_sun.angle = 0.0523599
ob_auto_sun = bpy.data.objects.new('AutoSun', light_auto_sun)
scene.collection.objects.link(ob_auto_sun)
ob_auto_sun.rotation_euler = (0.872665, 0.174533, 0.523599)
bpy.context.view_layer.update()
